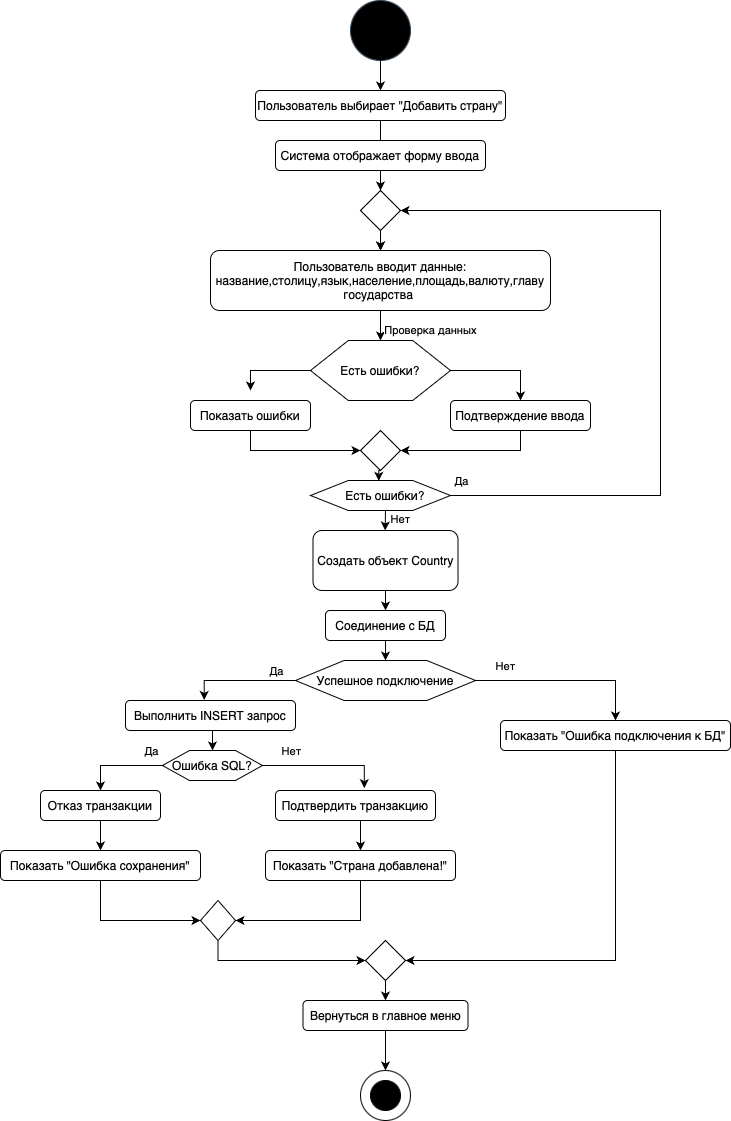

The diagram above was exported from draw.io. Its source (the exported page's mxGraphModel, read from the mxfile embedded in the PNG):
<mxGraphModel dx="889" dy="666" grid="1" gridSize="10" guides="1" tooltips="1" connect="1" arrows="1" fold="1" page="1" pageScale="1" pageWidth="827" pageHeight="1169" math="0" shadow="0">
  <root>
    <mxCell id="0" />
    <mxCell id="1" parent="0" />
    <mxCell id="rD8SS_tcpE9Ey0WJD9u9-64" value="" style="ellipse;whiteSpace=wrap;html=1;aspect=fixed;fillColor=#000000;fontColor=#ffffff;strokeColor=#314354;" vertex="1" parent="1">
      <mxGeometry x="410" y="30" width="60" height="60" as="geometry" />
    </mxCell>
    <mxCell id="rD8SS_tcpE9Ey0WJD9u9-65" value="" style="endArrow=classic;html=1;rounded=0;exitX=0.5;exitY=1;exitDx=0;exitDy=0;" edge="1" parent="1" source="rD8SS_tcpE9Ey0WJD9u9-64">
      <mxGeometry width="50" height="50" relative="1" as="geometry">
        <mxPoint x="410" y="180" as="sourcePoint" />
        <mxPoint x="440" y="120" as="targetPoint" />
        <Array as="points" />
      </mxGeometry>
    </mxCell>
    <mxCell id="rD8SS_tcpE9Ey0WJD9u9-72" value="Пользователь выбирает &quot;Добавить страну&quot;" style="rounded=1;whiteSpace=wrap;html=1;" vertex="1" parent="1">
      <mxGeometry x="315" y="120" width="250" height="30" as="geometry" />
    </mxCell>
    <mxCell id="rD8SS_tcpE9Ey0WJD9u9-73" value="" style="endArrow=classic;html=1;rounded=0;exitX=0.5;exitY=1;exitDx=0;exitDy=0;" edge="1" parent="1" source="rD8SS_tcpE9Ey0WJD9u9-72">
      <mxGeometry width="50" height="50" relative="1" as="geometry">
        <mxPoint x="410" y="280" as="sourcePoint" />
        <mxPoint x="440" y="200" as="targetPoint" />
      </mxGeometry>
    </mxCell>
    <mxCell id="rD8SS_tcpE9Ey0WJD9u9-98" style="edgeStyle=orthogonalEdgeStyle;rounded=0;orthogonalLoop=1;jettySize=auto;html=1;exitX=0.5;exitY=1;exitDx=0;exitDy=0;" edge="1" parent="1" source="rD8SS_tcpE9Ey0WJD9u9-99">
      <mxGeometry relative="1" as="geometry">
        <mxPoint x="440.090909090909" y="280" as="targetPoint" />
      </mxGeometry>
    </mxCell>
    <mxCell id="rD8SS_tcpE9Ey0WJD9u9-97" value="Система отображает форму ввода" style="rounded=1;whiteSpace=wrap;html=1;" vertex="1" parent="1">
      <mxGeometry x="335" y="170" width="210" height="30" as="geometry" />
    </mxCell>
    <mxCell id="rD8SS_tcpE9Ey0WJD9u9-100" style="edgeStyle=orthogonalEdgeStyle;rounded=0;orthogonalLoop=1;jettySize=auto;html=1;exitX=0.5;exitY=1;exitDx=0;exitDy=0;" edge="1" parent="1" source="rD8SS_tcpE9Ey0WJD9u9-99" target="rD8SS_tcpE9Ey0WJD9u9-101">
      <mxGeometry relative="1" as="geometry">
        <mxPoint x="440.090909090909" y="340" as="targetPoint" />
      </mxGeometry>
    </mxCell>
    <mxCell id="rD8SS_tcpE9Ey0WJD9u9-102" value="Проверка данных" style="edgeStyle=orthogonalEdgeStyle;rounded=0;orthogonalLoop=1;jettySize=auto;html=1;exitX=0.5;exitY=1;exitDx=0;exitDy=0;" edge="1" parent="1" source="rD8SS_tcpE9Ey0WJD9u9-101" target="rD8SS_tcpE9Ey0WJD9u9-103">
      <mxGeometry x="0.6" y="50" relative="1" as="geometry">
        <mxPoint x="440.090909090909" y="420" as="targetPoint" />
        <mxPoint as="offset" />
      </mxGeometry>
    </mxCell>
    <mxCell id="rD8SS_tcpE9Ey0WJD9u9-101" value="Пользователь вводит данные:&lt;div&gt;название,столицу,язык,население,площадь,валюту,главу государства&amp;nbsp;&lt;/div&gt;" style="rounded=1;whiteSpace=wrap;html=1;" vertex="1" parent="1">
      <mxGeometry x="270" y="280" width="340" height="60" as="geometry" />
    </mxCell>
    <mxCell id="rD8SS_tcpE9Ey0WJD9u9-107" style="edgeStyle=orthogonalEdgeStyle;rounded=0;orthogonalLoop=1;jettySize=auto;html=1;exitX=1;exitY=0.5;exitDx=0;exitDy=0;" edge="1" parent="1" source="rD8SS_tcpE9Ey0WJD9u9-103" target="rD8SS_tcpE9Ey0WJD9u9-106">
      <mxGeometry relative="1" as="geometry" />
    </mxCell>
    <mxCell id="rD8SS_tcpE9Ey0WJD9u9-103" value="" style="verticalLabelPosition=bottom;verticalAlign=top;html=1;shape=hexagon;perimeter=hexagonPerimeter2;arcSize=6;size=0.27;" vertex="1" parent="1">
      <mxGeometry x="370" y="370" width="140" height="60" as="geometry" />
    </mxCell>
    <mxCell id="rD8SS_tcpE9Ey0WJD9u9-104" value="Есть ошибки?" style="text;html=1;align=center;verticalAlign=middle;whiteSpace=wrap;rounded=0;" vertex="1" parent="1">
      <mxGeometry x="395" y="385" width="90" height="30" as="geometry" />
    </mxCell>
    <mxCell id="rD8SS_tcpE9Ey0WJD9u9-110" style="edgeStyle=orthogonalEdgeStyle;rounded=0;orthogonalLoop=1;jettySize=auto;html=1;exitX=0.5;exitY=1;exitDx=0;exitDy=0;entryX=0;entryY=0.5;entryDx=0;entryDy=0;" edge="1" parent="1" source="rD8SS_tcpE9Ey0WJD9u9-105" target="rD8SS_tcpE9Ey0WJD9u9-109">
      <mxGeometry relative="1" as="geometry" />
    </mxCell>
    <mxCell id="rD8SS_tcpE9Ey0WJD9u9-105" value="Показать ошибки" style="rounded=1;whiteSpace=wrap;html=1;" vertex="1" parent="1">
      <mxGeometry x="250" y="430" width="120" height="30" as="geometry" />
    </mxCell>
    <mxCell id="rD8SS_tcpE9Ey0WJD9u9-111" style="edgeStyle=orthogonalEdgeStyle;rounded=0;orthogonalLoop=1;jettySize=auto;html=1;exitX=0.5;exitY=1;exitDx=0;exitDy=0;entryX=1;entryY=0.5;entryDx=0;entryDy=0;" edge="1" parent="1" source="rD8SS_tcpE9Ey0WJD9u9-106" target="rD8SS_tcpE9Ey0WJD9u9-109">
      <mxGeometry relative="1" as="geometry" />
    </mxCell>
    <mxCell id="rD8SS_tcpE9Ey0WJD9u9-106" value="Подтверждение ввода" style="rounded=1;whiteSpace=wrap;html=1;" vertex="1" parent="1">
      <mxGeometry x="510" y="430" width="140" height="30" as="geometry" />
    </mxCell>
    <mxCell id="rD8SS_tcpE9Ey0WJD9u9-108" style="edgeStyle=orthogonalEdgeStyle;rounded=0;orthogonalLoop=1;jettySize=auto;html=1;exitX=0;exitY=0.5;exitDx=0;exitDy=0;entryX=0.5;entryY=-0.333;entryDx=0;entryDy=0;entryPerimeter=0;" edge="1" parent="1" source="rD8SS_tcpE9Ey0WJD9u9-103" target="rD8SS_tcpE9Ey0WJD9u9-105">
      <mxGeometry relative="1" as="geometry" />
    </mxCell>
    <mxCell id="rD8SS_tcpE9Ey0WJD9u9-109" value="" style="rhombus;whiteSpace=wrap;html=1;" vertex="1" parent="1">
      <mxGeometry x="420" y="460" width="40" height="40" as="geometry" />
    </mxCell>
    <mxCell id="rD8SS_tcpE9Ey0WJD9u9-112" value="" style="edgeStyle=orthogonalEdgeStyle;rounded=0;orthogonalLoop=1;jettySize=auto;html=1;exitX=0.5;exitY=1;exitDx=0;exitDy=0;" edge="1" parent="1" source="rD8SS_tcpE9Ey0WJD9u9-97" target="rD8SS_tcpE9Ey0WJD9u9-99">
      <mxGeometry relative="1" as="geometry">
        <mxPoint x="440.090909090909" y="280" as="targetPoint" />
        <mxPoint x="440" y="200" as="sourcePoint" />
      </mxGeometry>
    </mxCell>
    <mxCell id="rD8SS_tcpE9Ey0WJD9u9-99" value="" style="rhombus;whiteSpace=wrap;html=1;" vertex="1" parent="1">
      <mxGeometry x="420" y="220" width="40" height="40" as="geometry" />
    </mxCell>
    <mxCell id="rD8SS_tcpE9Ey0WJD9u9-116" style="edgeStyle=orthogonalEdgeStyle;rounded=0;orthogonalLoop=1;jettySize=auto;html=1;exitX=1;exitY=0.5;exitDx=0;exitDy=0;entryX=1;entryY=0.5;entryDx=0;entryDy=0;" edge="1" parent="1" source="rD8SS_tcpE9Ey0WJD9u9-113" target="rD8SS_tcpE9Ey0WJD9u9-99">
      <mxGeometry relative="1" as="geometry">
        <Array as="points">
          <mxPoint x="720" y="525" />
          <mxPoint x="720" y="240" />
        </Array>
      </mxGeometry>
    </mxCell>
    <mxCell id="rD8SS_tcpE9Ey0WJD9u9-117" value="Да" style="edgeLabel;html=1;align=center;verticalAlign=middle;resizable=0;points=[];" vertex="1" connectable="0" parent="rD8SS_tcpE9Ey0WJD9u9-116">
      <mxGeometry x="-0.6819" y="3" relative="1" as="geometry">
        <mxPoint x="-110" y="-12" as="offset" />
      </mxGeometry>
    </mxCell>
    <mxCell id="rD8SS_tcpE9Ey0WJD9u9-113" value="" style="verticalLabelPosition=bottom;verticalAlign=top;html=1;shape=hexagon;perimeter=hexagonPerimeter2;arcSize=6;size=0.27;" vertex="1" parent="1">
      <mxGeometry x="370" y="510" width="140" height="30" as="geometry" />
    </mxCell>
    <mxCell id="rD8SS_tcpE9Ey0WJD9u9-118" style="edgeStyle=orthogonalEdgeStyle;rounded=0;orthogonalLoop=1;jettySize=auto;html=1;exitX=0.5;exitY=1;exitDx=0;exitDy=0;" edge="1" parent="1" source="rD8SS_tcpE9Ey0WJD9u9-114">
      <mxGeometry relative="1" as="geometry">
        <mxPoint x="444.6363636363635" y="560" as="targetPoint" />
      </mxGeometry>
    </mxCell>
    <mxCell id="rD8SS_tcpE9Ey0WJD9u9-119" value="Нет" style="edgeLabel;html=1;align=center;verticalAlign=middle;resizable=0;points=[];" vertex="1" connectable="0" parent="rD8SS_tcpE9Ey0WJD9u9-118">
      <mxGeometry x="-0.1451" relative="1" as="geometry">
        <mxPoint x="15" as="offset" />
      </mxGeometry>
    </mxCell>
    <mxCell id="rD8SS_tcpE9Ey0WJD9u9-114" value="Есть ошибки?" style="text;html=1;align=center;verticalAlign=middle;whiteSpace=wrap;rounded=0;" vertex="1" parent="1">
      <mxGeometry x="400" y="510" width="90" height="30" as="geometry" />
    </mxCell>
    <mxCell id="rD8SS_tcpE9Ey0WJD9u9-115" style="edgeStyle=orthogonalEdgeStyle;rounded=0;orthogonalLoop=1;jettySize=auto;html=1;exitX=0.5;exitY=1;exitDx=0;exitDy=0;entryX=0.425;entryY=0.012;entryDx=0;entryDy=0;entryPerimeter=0;" edge="1" parent="1" source="rD8SS_tcpE9Ey0WJD9u9-109" target="rD8SS_tcpE9Ey0WJD9u9-114">
      <mxGeometry relative="1" as="geometry" />
    </mxCell>
    <mxCell id="rD8SS_tcpE9Ey0WJD9u9-122" style="edgeStyle=orthogonalEdgeStyle;rounded=0;orthogonalLoop=1;jettySize=auto;html=1;exitX=0.5;exitY=1;exitDx=0;exitDy=0;entryX=0.5;entryY=0;entryDx=0;entryDy=0;" edge="1" parent="1" source="rD8SS_tcpE9Ey0WJD9u9-120" target="rD8SS_tcpE9Ey0WJD9u9-121">
      <mxGeometry relative="1" as="geometry" />
    </mxCell>
    <mxCell id="rD8SS_tcpE9Ey0WJD9u9-120" value="Создать объект Country" style="rounded=1;whiteSpace=wrap;html=1;" vertex="1" parent="1">
      <mxGeometry x="372.5" y="560" width="145" height="60" as="geometry" />
    </mxCell>
    <mxCell id="rD8SS_tcpE9Ey0WJD9u9-125" style="edgeStyle=orthogonalEdgeStyle;rounded=0;orthogonalLoop=1;jettySize=auto;html=1;exitX=0.5;exitY=1;exitDx=0;exitDy=0;entryX=0.5;entryY=0;entryDx=0;entryDy=0;" edge="1" parent="1" source="rD8SS_tcpE9Ey0WJD9u9-121" target="rD8SS_tcpE9Ey0WJD9u9-124">
      <mxGeometry relative="1" as="geometry" />
    </mxCell>
    <mxCell id="rD8SS_tcpE9Ey0WJD9u9-121" value="Соединение с БД" style="rounded=1;whiteSpace=wrap;html=1;" vertex="1" parent="1">
      <mxGeometry x="385" y="640" width="120" height="30" as="geometry" />
    </mxCell>
    <mxCell id="rD8SS_tcpE9Ey0WJD9u9-127" style="edgeStyle=orthogonalEdgeStyle;rounded=0;orthogonalLoop=1;jettySize=auto;html=1;exitX=1;exitY=0.5;exitDx=0;exitDy=0;entryX=0.5;entryY=0;entryDx=0;entryDy=0;" edge="1" parent="1" source="rD8SS_tcpE9Ey0WJD9u9-124" target="rD8SS_tcpE9Ey0WJD9u9-126">
      <mxGeometry relative="1" as="geometry" />
    </mxCell>
    <mxCell id="rD8SS_tcpE9Ey0WJD9u9-128" value="Нет" style="edgeLabel;html=1;align=center;verticalAlign=middle;resizable=0;points=[];" vertex="1" connectable="0" parent="rD8SS_tcpE9Ey0WJD9u9-127">
      <mxGeometry x="-0.4081" y="1" relative="1" as="geometry">
        <mxPoint x="-24" y="-14" as="offset" />
      </mxGeometry>
    </mxCell>
    <mxCell id="rD8SS_tcpE9Ey0WJD9u9-124" value="" style="verticalLabelPosition=bottom;verticalAlign=top;html=1;shape=hexagon;perimeter=hexagonPerimeter2;arcSize=6;size=0.27;" vertex="1" parent="1">
      <mxGeometry x="355" y="690" width="180" height="40" as="geometry" />
    </mxCell>
    <mxCell id="rD8SS_tcpE9Ey0WJD9u9-123" value="Успешное подключение" style="text;html=1;align=center;verticalAlign=middle;whiteSpace=wrap;rounded=0;" vertex="1" parent="1">
      <mxGeometry x="375" y="695" width="140" height="30" as="geometry" />
    </mxCell>
    <mxCell id="rD8SS_tcpE9Ey0WJD9u9-151" style="edgeStyle=orthogonalEdgeStyle;rounded=0;orthogonalLoop=1;jettySize=auto;html=1;exitX=0.5;exitY=1;exitDx=0;exitDy=0;entryX=1;entryY=0.5;entryDx=0;entryDy=0;" edge="1" parent="1" source="rD8SS_tcpE9Ey0WJD9u9-126" target="rD8SS_tcpE9Ey0WJD9u9-149">
      <mxGeometry relative="1" as="geometry" />
    </mxCell>
    <mxCell id="rD8SS_tcpE9Ey0WJD9u9-126" value="Показать &quot;Ошибка подключения к БД&quot;" style="rounded=1;whiteSpace=wrap;html=1;" vertex="1" parent="1">
      <mxGeometry x="560" y="750" width="230" height="30" as="geometry" />
    </mxCell>
    <mxCell id="rD8SS_tcpE9Ey0WJD9u9-135" style="edgeStyle=orthogonalEdgeStyle;rounded=0;orthogonalLoop=1;jettySize=auto;html=1;exitX=0.5;exitY=1;exitDx=0;exitDy=0;entryX=0.5;entryY=0;entryDx=0;entryDy=0;" edge="1" parent="1" source="rD8SS_tcpE9Ey0WJD9u9-129" target="rD8SS_tcpE9Ey0WJD9u9-132">
      <mxGeometry relative="1" as="geometry" />
    </mxCell>
    <mxCell id="rD8SS_tcpE9Ey0WJD9u9-129" value="Выполнить INSERT запрос" style="rounded=1;whiteSpace=wrap;html=1;" vertex="1" parent="1">
      <mxGeometry x="185" y="730" width="170" height="30" as="geometry" />
    </mxCell>
    <mxCell id="rD8SS_tcpE9Ey0WJD9u9-130" style="edgeStyle=orthogonalEdgeStyle;rounded=0;orthogonalLoop=1;jettySize=auto;html=1;exitX=0;exitY=0.5;exitDx=0;exitDy=0;entryX=0.463;entryY=-0.018;entryDx=0;entryDy=0;entryPerimeter=0;" edge="1" parent="1" source="rD8SS_tcpE9Ey0WJD9u9-124" target="rD8SS_tcpE9Ey0WJD9u9-129">
      <mxGeometry relative="1" as="geometry" />
    </mxCell>
    <mxCell id="rD8SS_tcpE9Ey0WJD9u9-131" value="Да" style="edgeLabel;html=1;align=center;verticalAlign=middle;resizable=0;points=[];" vertex="1" connectable="0" parent="rD8SS_tcpE9Ey0WJD9u9-130">
      <mxGeometry x="-0.2381" relative="1" as="geometry">
        <mxPoint x="22" y="-10" as="offset" />
      </mxGeometry>
    </mxCell>
    <mxCell id="rD8SS_tcpE9Ey0WJD9u9-137" style="edgeStyle=orthogonalEdgeStyle;rounded=0;orthogonalLoop=1;jettySize=auto;html=1;exitX=0;exitY=0.5;exitDx=0;exitDy=0;entryX=0.5;entryY=0;entryDx=0;entryDy=0;" edge="1" parent="1" source="rD8SS_tcpE9Ey0WJD9u9-132" target="rD8SS_tcpE9Ey0WJD9u9-136">
      <mxGeometry relative="1" as="geometry" />
    </mxCell>
    <mxCell id="rD8SS_tcpE9Ey0WJD9u9-138" value="Да" style="edgeLabel;html=1;align=center;verticalAlign=middle;resizable=0;points=[];" vertex="1" connectable="0" parent="rD8SS_tcpE9Ey0WJD9u9-137">
      <mxGeometry x="0.2978" y="-2" relative="1" as="geometry">
        <mxPoint x="44" y="-13" as="offset" />
      </mxGeometry>
    </mxCell>
    <mxCell id="rD8SS_tcpE9Ey0WJD9u9-132" value="" style="verticalLabelPosition=bottom;verticalAlign=top;html=1;shape=hexagon;perimeter=hexagonPerimeter2;arcSize=6;size=0.27;" vertex="1" parent="1">
      <mxGeometry x="222" y="780" width="100" height="30" as="geometry" />
    </mxCell>
    <mxCell id="rD8SS_tcpE9Ey0WJD9u9-133" value="Ошибка SQL?" style="text;html=1;align=center;verticalAlign=middle;whiteSpace=wrap;rounded=0;" vertex="1" parent="1">
      <mxGeometry x="229" y="780" width="86" height="30" as="geometry" />
    </mxCell>
    <mxCell id="rD8SS_tcpE9Ey0WJD9u9-145" style="edgeStyle=orthogonalEdgeStyle;rounded=0;orthogonalLoop=1;jettySize=auto;html=1;exitX=0.5;exitY=1;exitDx=0;exitDy=0;entryX=0.5;entryY=0;entryDx=0;entryDy=0;" edge="1" parent="1" source="rD8SS_tcpE9Ey0WJD9u9-136" target="rD8SS_tcpE9Ey0WJD9u9-144">
      <mxGeometry relative="1" as="geometry" />
    </mxCell>
    <mxCell id="rD8SS_tcpE9Ey0WJD9u9-136" value="Отказ транзакции" style="rounded=1;whiteSpace=wrap;html=1;" vertex="1" parent="1">
      <mxGeometry x="100" y="820" width="120" height="30" as="geometry" />
    </mxCell>
    <mxCell id="rD8SS_tcpE9Ey0WJD9u9-143" style="edgeStyle=orthogonalEdgeStyle;rounded=0;orthogonalLoop=1;jettySize=auto;html=1;exitX=0.5;exitY=1;exitDx=0;exitDy=0;entryX=0.5;entryY=0;entryDx=0;entryDy=0;" edge="1" parent="1" source="rD8SS_tcpE9Ey0WJD9u9-139" target="rD8SS_tcpE9Ey0WJD9u9-142">
      <mxGeometry relative="1" as="geometry" />
    </mxCell>
    <mxCell id="rD8SS_tcpE9Ey0WJD9u9-139" value="Подтвердить транзакцию" style="rounded=1;whiteSpace=wrap;html=1;" vertex="1" parent="1">
      <mxGeometry x="335" y="820" width="160" height="30" as="geometry" />
    </mxCell>
    <mxCell id="rD8SS_tcpE9Ey0WJD9u9-140" style="edgeStyle=orthogonalEdgeStyle;rounded=0;orthogonalLoop=1;jettySize=auto;html=1;exitX=1;exitY=0.5;exitDx=0;exitDy=0;entryX=0.555;entryY=-0.079;entryDx=0;entryDy=0;entryPerimeter=0;" edge="1" parent="1" source="rD8SS_tcpE9Ey0WJD9u9-132" target="rD8SS_tcpE9Ey0WJD9u9-139">
      <mxGeometry relative="1" as="geometry" />
    </mxCell>
    <mxCell id="rD8SS_tcpE9Ey0WJD9u9-141" value="Нет" style="edgeLabel;html=1;align=center;verticalAlign=middle;resizable=0;points=[];" vertex="1" connectable="0" parent="rD8SS_tcpE9Ey0WJD9u9-140">
      <mxGeometry x="-0.4171" y="1" relative="1" as="geometry">
        <mxPoint x="-8" y="-14" as="offset" />
      </mxGeometry>
    </mxCell>
    <mxCell id="rD8SS_tcpE9Ey0WJD9u9-148" style="edgeStyle=orthogonalEdgeStyle;rounded=0;orthogonalLoop=1;jettySize=auto;html=1;exitX=0.5;exitY=1;exitDx=0;exitDy=0;entryX=1;entryY=0.5;entryDx=0;entryDy=0;" edge="1" parent="1" source="rD8SS_tcpE9Ey0WJD9u9-142" target="rD8SS_tcpE9Ey0WJD9u9-146">
      <mxGeometry relative="1" as="geometry" />
    </mxCell>
    <mxCell id="rD8SS_tcpE9Ey0WJD9u9-142" value="Показать &quot;Страна добавлена!&quot;" style="rounded=1;whiteSpace=wrap;html=1;" vertex="1" parent="1">
      <mxGeometry x="325" y="880" width="190" height="30" as="geometry" />
    </mxCell>
    <mxCell id="rD8SS_tcpE9Ey0WJD9u9-147" style="edgeStyle=orthogonalEdgeStyle;rounded=0;orthogonalLoop=1;jettySize=auto;html=1;exitX=0.5;exitY=1;exitDx=0;exitDy=0;entryX=0;entryY=0.5;entryDx=0;entryDy=0;" edge="1" parent="1" source="rD8SS_tcpE9Ey0WJD9u9-144" target="rD8SS_tcpE9Ey0WJD9u9-146">
      <mxGeometry relative="1" as="geometry" />
    </mxCell>
    <mxCell id="rD8SS_tcpE9Ey0WJD9u9-144" value="Показать &quot;Ошибка сохранения&quot;" style="rounded=1;whiteSpace=wrap;html=1;" vertex="1" parent="1">
      <mxGeometry x="60" y="880" width="200" height="30" as="geometry" />
    </mxCell>
    <mxCell id="rD8SS_tcpE9Ey0WJD9u9-150" style="edgeStyle=orthogonalEdgeStyle;rounded=0;orthogonalLoop=1;jettySize=auto;html=1;exitX=0.5;exitY=1;exitDx=0;exitDy=0;entryX=0;entryY=0.5;entryDx=0;entryDy=0;" edge="1" parent="1" source="rD8SS_tcpE9Ey0WJD9u9-146" target="rD8SS_tcpE9Ey0WJD9u9-149">
      <mxGeometry relative="1" as="geometry" />
    </mxCell>
    <mxCell id="rD8SS_tcpE9Ey0WJD9u9-146" value="" style="rhombus;whiteSpace=wrap;html=1;" vertex="1" parent="1">
      <mxGeometry x="260" y="930" width="35" height="40" as="geometry" />
    </mxCell>
    <mxCell id="rD8SS_tcpE9Ey0WJD9u9-153" style="edgeStyle=orthogonalEdgeStyle;rounded=0;orthogonalLoop=1;jettySize=auto;html=1;exitX=0.5;exitY=1;exitDx=0;exitDy=0;entryX=0.5;entryY=0;entryDx=0;entryDy=0;" edge="1" parent="1" source="rD8SS_tcpE9Ey0WJD9u9-149" target="rD8SS_tcpE9Ey0WJD9u9-152">
      <mxGeometry relative="1" as="geometry" />
    </mxCell>
    <mxCell id="rD8SS_tcpE9Ey0WJD9u9-149" value="" style="rhombus;whiteSpace=wrap;html=1;" vertex="1" parent="1">
      <mxGeometry x="425" y="970" width="40" height="40" as="geometry" />
    </mxCell>
    <mxCell id="rD8SS_tcpE9Ey0WJD9u9-156" style="edgeStyle=orthogonalEdgeStyle;rounded=0;orthogonalLoop=1;jettySize=auto;html=1;exitX=0.5;exitY=1;exitDx=0;exitDy=0;entryX=0.5;entryY=0;entryDx=0;entryDy=0;" edge="1" parent="1" source="rD8SS_tcpE9Ey0WJD9u9-152" target="rD8SS_tcpE9Ey0WJD9u9-154">
      <mxGeometry relative="1" as="geometry" />
    </mxCell>
    <mxCell id="rD8SS_tcpE9Ey0WJD9u9-152" value="Вернуться в главное меню" style="rounded=1;whiteSpace=wrap;html=1;" vertex="1" parent="1">
      <mxGeometry x="362.5" y="1030" width="165" height="30" as="geometry" />
    </mxCell>
    <mxCell id="rD8SS_tcpE9Ey0WJD9u9-154" value="" style="ellipse;whiteSpace=wrap;html=1;aspect=fixed;" vertex="1" parent="1">
      <mxGeometry x="420" y="1100" width="50" height="50" as="geometry" />
    </mxCell>
    <mxCell id="rD8SS_tcpE9Ey0WJD9u9-157" value="" style="ellipse;whiteSpace=wrap;html=1;aspect=fixed;fillColor=#000000;" vertex="1" parent="1">
      <mxGeometry x="430" y="1110" width="30" height="30" as="geometry" />
    </mxCell>
  </root>
</mxGraphModel>